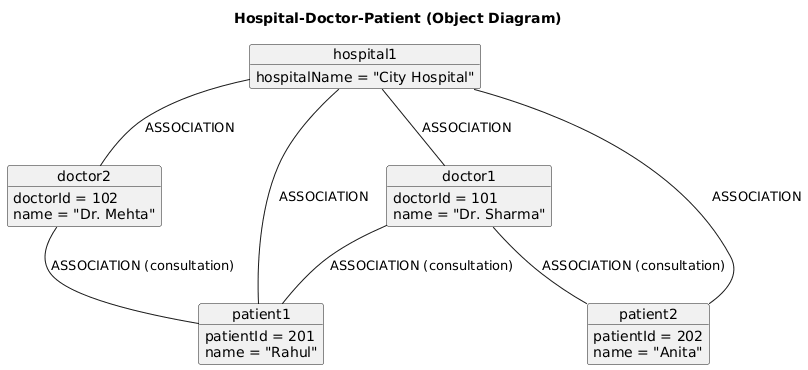

The diagram above was rendered by PlantUML. Its source (embedded in the PNG):
@startuml
title Hospital-Doctor-Patient (Object Diagram)

object hospital1 {
    hospitalName = "City Hospital"
}

object doctor1 {
    doctorId = 101
    name = "Dr. Sharma"
}

object doctor2 {
    doctorId = 102
    name = "Dr. Mehta"
}

object patient1 {
    patientId = 201
    name = "Rahul"
}

object patient2 {
    patientId = 202
    name = "Anita"
}

' ========== OBJECT RELATIONSHIPS ==========

hospital1 -- doctor1 : ASSOCIATION
hospital1 -- doctor2 : ASSOCIATION

hospital1 -- patient1 : ASSOCIATION
hospital1 -- patient2 : ASSOCIATION

doctor1 -- patient1 : ASSOCIATION (consultation)
doctor1 -- patient2 : ASSOCIATION (consultation)
doctor2 -- patient1 : ASSOCIATION (consultation)
@enduml